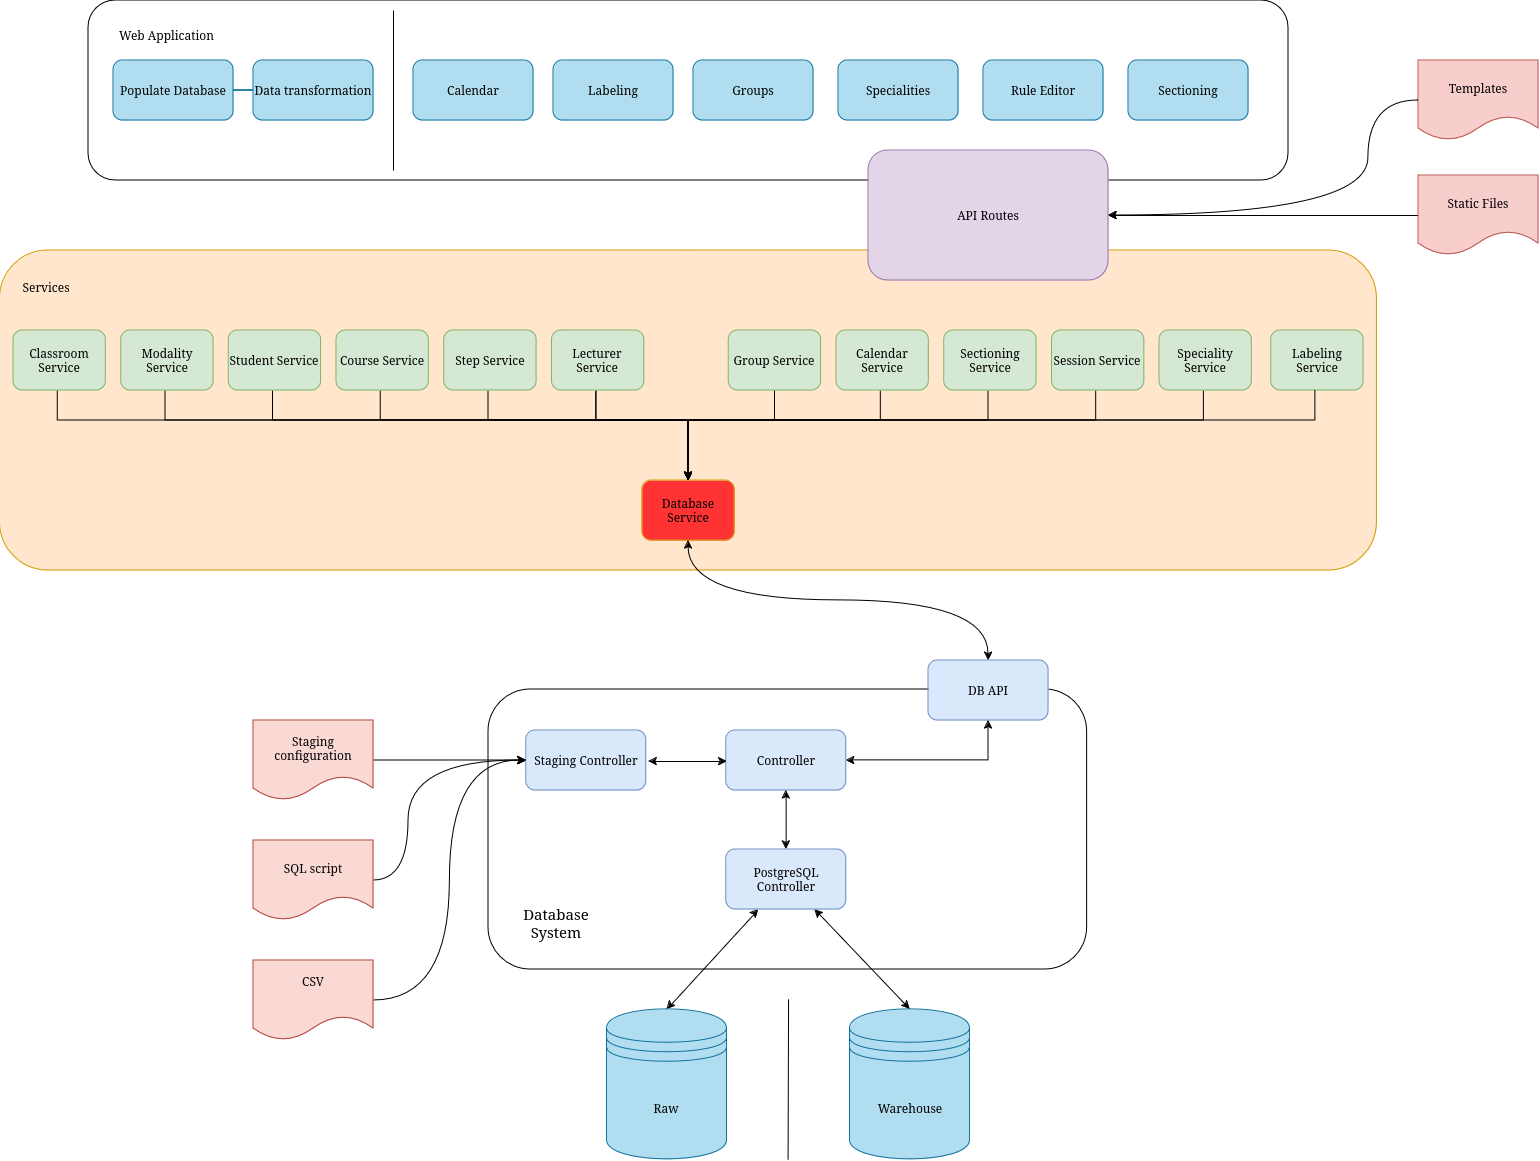

The diagram above was exported from draw.io. Its source (the exported page's mxGraphModel, read from the mxfile embedded in the PNG):
<mxGraphModel dx="3574" dy="2729" grid="1" gridSize="10" guides="1" tooltips="1" connect="1" arrows="1" fold="1" page="1" pageScale="1" pageWidth="827" pageHeight="1169" math="0" shadow="0">
  <root>
    <mxCell id="0" />
    <mxCell id="1" parent="0" />
    <mxCell id="kbrbBtdA9_MMHDIA-eiG-69" value="" style="group" vertex="1" connectable="0" parent="1">
      <mxGeometry x="-240" y="-140" width="1200" height="180" as="geometry" />
    </mxCell>
    <mxCell id="kbrbBtdA9_MMHDIA-eiG-65" value="" style="rounded=1;whiteSpace=wrap;html=1;fillColor=none;" vertex="1" parent="kbrbBtdA9_MMHDIA-eiG-69">
      <mxGeometry width="1200" height="180" as="geometry" />
    </mxCell>
    <mxCell id="kbrbBtdA9_MMHDIA-eiG-68" value="Web Application" style="text;html=1;align=center;verticalAlign=middle;whiteSpace=wrap;rounded=0;" vertex="1" parent="kbrbBtdA9_MMHDIA-eiG-69">
      <mxGeometry x="27" y="20" width="103" height="30" as="geometry" />
    </mxCell>
    <mxCell id="9" value="" style="endArrow=classic;html=1;exitX=0.5;exitY=1;startArrow=classic;startFill=1;exitDx=0;exitDy=0;entryX=0.5;entryY=0;entryDx=0;entryDy=0;" parent="1" target="8" edge="1">
      <mxGeometry width="50" height="50" relative="1" as="geometry">
        <mxPoint x="360" y="140" as="sourcePoint" />
        <mxPoint x="-10" y="-10" as="targetPoint" />
      </mxGeometry>
    </mxCell>
    <mxCell id="kbrbBtdA9_MMHDIA-eiG-106" style="rounded=0;orthogonalLoop=1;jettySize=auto;html=1;entryX=1;entryY=0.5;entryDx=0;entryDy=0;elbow=vertical;" edge="1" parent="1" source="13" target="7">
      <mxGeometry relative="1" as="geometry" />
    </mxCell>
    <mxCell id="13" value="Static Files" style="shape=document;whiteSpace=wrap;html=1;boundedLbl=1;fillColor=#f8cecc;strokeColor=#b85450;" parent="1" vertex="1">
      <mxGeometry x="1090" y="35" width="120" height="80" as="geometry" />
    </mxCell>
    <mxCell id="14" value="Templates" style="shape=document;whiteSpace=wrap;html=1;boundedLbl=1;fillColor=#f8cecc;strokeColor=#b85450;" parent="1" vertex="1">
      <mxGeometry x="1090" y="-80" width="120" height="80" as="geometry" />
    </mxCell>
    <mxCell id="16" value="" style="endArrow=classic;html=1;exitX=0;exitY=0.5;entryX=1;entryY=0.5;entryDx=0;entryDy=0;exitDx=0;exitDy=0;edgeStyle=orthogonalEdgeStyle;curved=1;" parent="1" source="14" target="7" edge="1">
      <mxGeometry width="50" height="50" relative="1" as="geometry">
        <mxPoint x="930" y="270" as="sourcePoint" />
        <mxPoint x="980" y="220" as="targetPoint" />
        <Array as="points">
          <mxPoint x="1040" y="-40" />
          <mxPoint x="1040" y="75" />
        </Array>
      </mxGeometry>
    </mxCell>
    <mxCell id="kbrbBtdA9_MMHDIA-eiG-52" value="Calendar " style="rounded=1;whiteSpace=wrap;html=1;fillColor=#b1ddf0;strokeColor=#10739e;" vertex="1" parent="1">
      <mxGeometry x="85" y="-80" width="120" height="60" as="geometry" />
    </mxCell>
    <mxCell id="kbrbBtdA9_MMHDIA-eiG-53" value="" style="endArrow=none;html=1;rounded=0;" edge="1" parent="1">
      <mxGeometry width="50" height="50" relative="1" as="geometry">
        <mxPoint x="65" y="30" as="sourcePoint" />
        <mxPoint x="65" y="-130" as="targetPoint" />
      </mxGeometry>
    </mxCell>
    <mxCell id="kbrbBtdA9_MMHDIA-eiG-54" value="Labeling" style="rounded=1;whiteSpace=wrap;html=1;fillColor=#b1ddf0;strokeColor=#10739e;" vertex="1" parent="1">
      <mxGeometry x="225" y="-80" width="120" height="60" as="geometry" />
    </mxCell>
    <mxCell id="kbrbBtdA9_MMHDIA-eiG-55" value="Groups" style="rounded=1;whiteSpace=wrap;html=1;fillColor=#b1ddf0;strokeColor=#10739e;" vertex="1" parent="1">
      <mxGeometry x="365" y="-80" width="120" height="60" as="geometry" />
    </mxCell>
    <mxCell id="kbrbBtdA9_MMHDIA-eiG-56" value="Specialities" style="rounded=1;whiteSpace=wrap;html=1;fillColor=#b1ddf0;strokeColor=#10739e;" vertex="1" parent="1">
      <mxGeometry x="510" y="-80" width="120" height="60" as="geometry" />
    </mxCell>
    <mxCell id="kbrbBtdA9_MMHDIA-eiG-57" value="Rule Editor" style="rounded=1;whiteSpace=wrap;html=1;fillColor=#b1ddf0;strokeColor=#10739e;" vertex="1" parent="1">
      <mxGeometry x="655" y="-80" width="120" height="60" as="geometry" />
    </mxCell>
    <mxCell id="kbrbBtdA9_MMHDIA-eiG-58" value="Sectioning" style="rounded=1;whiteSpace=wrap;html=1;fillColor=#b1ddf0;strokeColor=#10739e;" vertex="1" parent="1">
      <mxGeometry x="800" y="-80" width="120" height="60" as="geometry" />
    </mxCell>
    <mxCell id="kbrbBtdA9_MMHDIA-eiG-63" value="Populate Database" style="rounded=1;whiteSpace=wrap;html=1;fillColor=#b1ddf0;strokeColor=#10739e;" vertex="1" parent="1">
      <mxGeometry x="-215" y="-80" width="120" height="60" as="geometry" />
    </mxCell>
    <mxCell id="kbrbBtdA9_MMHDIA-eiG-74" style="edgeStyle=orthogonalEdgeStyle;rounded=0;orthogonalLoop=1;jettySize=auto;html=1;endArrow=none;endFill=0;fillColor=#b1ddf0;strokeColor=#10739e;" edge="1" parent="1" source="kbrbBtdA9_MMHDIA-eiG-64" target="kbrbBtdA9_MMHDIA-eiG-63">
      <mxGeometry relative="1" as="geometry" />
    </mxCell>
    <mxCell id="kbrbBtdA9_MMHDIA-eiG-64" value="&lt;div&gt;Data transformation&lt;/div&gt;" style="rounded=1;whiteSpace=wrap;html=1;fillColor=#b1ddf0;strokeColor=#10739e;" vertex="1" parent="1">
      <mxGeometry x="-75" y="-80" width="120" height="60" as="geometry" />
    </mxCell>
    <mxCell id="8" value="&lt;div align=&quot;left&quot;&gt;&lt;br&gt;&lt;/div&gt;&lt;div&gt;&lt;br&gt;&lt;/div&gt;&lt;div&gt;&lt;br&gt;&lt;/div&gt;&lt;div&gt;&lt;br&gt;&lt;/div&gt;&lt;div&gt;&lt;br&gt;&lt;/div&gt;&lt;div&gt;&lt;br&gt;&lt;/div&gt;&lt;div&gt;&lt;br&gt;&lt;/div&gt;&lt;div&gt;&lt;br&gt;&lt;/div&gt;&lt;div&gt;&lt;br&gt;&lt;/div&gt;&lt;div&gt;&lt;br&gt;&lt;/div&gt;&lt;div&gt;&lt;br&gt;&lt;/div&gt;&lt;div&gt;&lt;br&gt;&lt;/div&gt;&lt;div&gt;&lt;br&gt;&lt;/div&gt;" style="rounded=1;whiteSpace=wrap;html=1;fillColor=#ffe6cc;strokeColor=#d79b00;align=left;" parent="1" vertex="1">
      <mxGeometry x="-328.4576923076923" y="110" width="1376.923076923077" height="320" as="geometry" />
    </mxCell>
    <mxCell id="kbrbBtdA9_MMHDIA-eiG-50" value="Services" style="text;html=1;align=center;verticalAlign=middle;whiteSpace=wrap;rounded=0;" vertex="1" parent="1">
      <mxGeometry x="-308.6624930491196" y="122" width="53.660797034291015" height="50.52631578947368" as="geometry" />
    </mxCell>
    <mxCell id="kbrbBtdA9_MMHDIA-eiG-59" value="Labeling Service" style="rounded=1;whiteSpace=wrap;html=1;fillColor=#d5e8d4;strokeColor=#82b366;" vertex="1" parent="1">
      <mxGeometry x="942.6530769230772" y="190" width="92.3076923076923" height="60" as="geometry" />
    </mxCell>
    <mxCell id="3" value="Database Service" style="rounded=1;whiteSpace=wrap;html=1;fillColor=#FF3333;strokeColor=#d79b00;" parent="1" vertex="1">
      <mxGeometry x="313.85" y="340" width="92.3076923076923" height="60" as="geometry" />
    </mxCell>
    <mxCell id="kbrbBtdA9_MMHDIA-eiG-42" style="edgeStyle=orthogonalEdgeStyle;rounded=0;orthogonalLoop=1;jettySize=auto;html=1;entryX=0.5;entryY=0;entryDx=0;entryDy=0;" edge="1" parent="1" source="kbrbBtdA9_MMHDIA-eiG-17" target="3">
      <mxGeometry relative="1" as="geometry">
        <Array as="points">
          <mxPoint x="160.0038461538462" y="280" />
          <mxPoint x="360.0038461538462" y="280" />
        </Array>
      </mxGeometry>
    </mxCell>
    <mxCell id="kbrbBtdA9_MMHDIA-eiG-17" value="Step Service" style="rounded=1;whiteSpace=wrap;html=1;fillColor=#d5e8d4;strokeColor=#82b366;" vertex="1" parent="1">
      <mxGeometry x="115.73000000000002" y="190" width="92.3076923076923" height="60" as="geometry" />
    </mxCell>
    <mxCell id="kbrbBtdA9_MMHDIA-eiG-48" style="edgeStyle=orthogonalEdgeStyle;rounded=0;orthogonalLoop=1;jettySize=auto;html=1;entryX=0.5;entryY=0;entryDx=0;entryDy=0;" edge="1" parent="1" source="kbrbBtdA9_MMHDIA-eiG-18" target="3">
      <mxGeometry relative="1" as="geometry">
        <Array as="points">
          <mxPoint x="-270.76538461538456" y="280" />
          <mxPoint x="360.0038461538462" y="280" />
        </Array>
      </mxGeometry>
    </mxCell>
    <mxCell id="kbrbBtdA9_MMHDIA-eiG-18" value="Classroom Service" style="rounded=1;whiteSpace=wrap;html=1;fillColor=#d5e8d4;strokeColor=#82b366;" vertex="1" parent="1">
      <mxGeometry x="-315.03923076923076" y="190" width="92.3076923076923" height="60" as="geometry" />
    </mxCell>
    <mxCell id="kbrbBtdA9_MMHDIA-eiG-40" style="edgeStyle=orthogonalEdgeStyle;rounded=0;orthogonalLoop=1;jettySize=auto;html=1;entryX=0.5;entryY=0;entryDx=0;entryDy=0;" edge="1" parent="1" source="kbrbBtdA9_MMHDIA-eiG-20" target="3">
      <mxGeometry relative="1" as="geometry">
        <Array as="points">
          <mxPoint x="-163.07307692307697" y="280" />
          <mxPoint x="360.0038461538462" y="280" />
        </Array>
      </mxGeometry>
    </mxCell>
    <mxCell id="kbrbBtdA9_MMHDIA-eiG-20" value="Modality Service" style="rounded=1;whiteSpace=wrap;html=1;fillColor=#d5e8d4;strokeColor=#82b366;" vertex="1" parent="1">
      <mxGeometry x="-207.3469230769231" y="190" width="92.3076923076923" height="60" as="geometry" />
    </mxCell>
    <mxCell id="kbrbBtdA9_MMHDIA-eiG-41" style="edgeStyle=orthogonalEdgeStyle;rounded=0;orthogonalLoop=1;jettySize=auto;html=1;entryX=0.5;entryY=0;entryDx=0;entryDy=0;" edge="1" parent="1" source="kbrbBtdA9_MMHDIA-eiG-21" target="3">
      <mxGeometry relative="1" as="geometry">
        <Array as="points">
          <mxPoint x="-55.38076923076929" y="280" />
          <mxPoint x="360.0038461538462" y="280" />
        </Array>
      </mxGeometry>
    </mxCell>
    <mxCell id="kbrbBtdA9_MMHDIA-eiG-21" value="Student Service" style="rounded=1;whiteSpace=wrap;html=1;fillColor=#d5e8d4;strokeColor=#82b366;" vertex="1" parent="1">
      <mxGeometry x="-99.65461538461537" y="190" width="92.3076923076923" height="60" as="geometry" />
    </mxCell>
    <mxCell id="kbrbBtdA9_MMHDIA-eiG-47" style="edgeStyle=orthogonalEdgeStyle;rounded=0;orthogonalLoop=1;jettySize=auto;html=1;entryX=0.5;entryY=0;entryDx=0;entryDy=0;" edge="1" parent="1" source="kbrbBtdA9_MMHDIA-eiG-22" target="3">
      <mxGeometry relative="1" as="geometry">
        <Array as="points">
          <mxPoint x="52.311538461538476" y="280" />
          <mxPoint x="360.0038461538462" y="280" />
        </Array>
      </mxGeometry>
    </mxCell>
    <mxCell id="kbrbBtdA9_MMHDIA-eiG-22" value="Course Service" style="rounded=1;whiteSpace=wrap;html=1;fillColor=#d5e8d4;strokeColor=#82b366;" vertex="1" parent="1">
      <mxGeometry x="8.037692307692282" y="190" width="92.3076923076923" height="60" as="geometry" />
    </mxCell>
    <mxCell id="kbrbBtdA9_MMHDIA-eiG-36" style="edgeStyle=orthogonalEdgeStyle;rounded=0;orthogonalLoop=1;jettySize=auto;html=1;endArrow=none;endFill=0;" edge="1" parent="1" source="kbrbBtdA9_MMHDIA-eiG-23">
      <mxGeometry relative="1" as="geometry">
        <mxPoint x="360.0038461538462" y="340" as="targetPoint" />
        <Array as="points">
          <mxPoint x="875.3884615384616" y="280" />
          <mxPoint x="360.7730769230769" y="280" />
          <mxPoint x="360.7730769230769" y="340" />
        </Array>
      </mxGeometry>
    </mxCell>
    <mxCell id="kbrbBtdA9_MMHDIA-eiG-23" value="Speciality Service" style="rounded=1;whiteSpace=wrap;html=1;fillColor=#d5e8d4;strokeColor=#82b366;" vertex="1" parent="1">
      <mxGeometry x="831.1146153846157" y="190" width="92.3076923076923" height="60" as="geometry" />
    </mxCell>
    <mxCell id="kbrbBtdA9_MMHDIA-eiG-35" style="edgeStyle=orthogonalEdgeStyle;rounded=0;orthogonalLoop=1;jettySize=auto;html=1;endArrow=none;endFill=0;" edge="1" parent="1" source="kbrbBtdA9_MMHDIA-eiG-24">
      <mxGeometry relative="1" as="geometry">
        <mxPoint x="360.0038461538462" y="340" as="targetPoint" />
        <Array as="points">
          <mxPoint x="767.696153846154" y="280" />
          <mxPoint x="360.7730769230769" y="280" />
          <mxPoint x="360.7730769230769" y="340" />
        </Array>
      </mxGeometry>
    </mxCell>
    <mxCell id="kbrbBtdA9_MMHDIA-eiG-24" value="Session Service" style="rounded=1;whiteSpace=wrap;html=1;fillColor=#d5e8d4;strokeColor=#82b366;" vertex="1" parent="1">
      <mxGeometry x="723.4223076923076" y="190" width="92.3076923076923" height="60" as="geometry" />
    </mxCell>
    <mxCell id="kbrbBtdA9_MMHDIA-eiG-30" style="edgeStyle=orthogonalEdgeStyle;rounded=0;orthogonalLoop=1;jettySize=auto;html=1;entryX=0.5;entryY=0;entryDx=0;entryDy=0;" edge="1" parent="1" source="kbrbBtdA9_MMHDIA-eiG-25" target="3">
      <mxGeometry relative="1" as="geometry">
        <Array as="points">
          <mxPoint x="268" y="280" />
          <mxPoint x="360" y="280" />
        </Array>
      </mxGeometry>
    </mxCell>
    <mxCell id="kbrbBtdA9_MMHDIA-eiG-44" style="edgeStyle=orthogonalEdgeStyle;rounded=0;orthogonalLoop=1;jettySize=auto;html=1;endArrow=none;endFill=0;" edge="1" parent="1" source="kbrbBtdA9_MMHDIA-eiG-25">
      <mxGeometry relative="1" as="geometry">
        <mxPoint x="360.0038461538462" y="340" as="targetPoint" />
        <Array as="points">
          <mxPoint x="267.69615384615383" y="280" />
          <mxPoint x="360.7730769230769" y="280" />
          <mxPoint x="360.7730769230769" y="340" />
        </Array>
      </mxGeometry>
    </mxCell>
    <mxCell id="kbrbBtdA9_MMHDIA-eiG-25" value="Lecturer Service" style="rounded=1;whiteSpace=wrap;html=1;fillColor=#d5e8d4;strokeColor=#82b366;" vertex="1" parent="1">
      <mxGeometry x="223.42230769230764" y="190" width="92.3076923076923" height="60" as="geometry" />
    </mxCell>
    <mxCell id="kbrbBtdA9_MMHDIA-eiG-31" style="edgeStyle=orthogonalEdgeStyle;rounded=0;orthogonalLoop=1;jettySize=auto;html=1;entryX=0.5;entryY=0;entryDx=0;entryDy=0;" edge="1" parent="1" source="kbrbBtdA9_MMHDIA-eiG-27" target="3">
      <mxGeometry relative="1" as="geometry">
        <Array as="points">
          <mxPoint x="446" y="280" />
          <mxPoint x="360" y="280" />
        </Array>
      </mxGeometry>
    </mxCell>
    <mxCell id="kbrbBtdA9_MMHDIA-eiG-27" value="Group Service" style="rounded=1;whiteSpace=wrap;html=1;fillColor=#d5e8d4;strokeColor=#82b366;" vertex="1" parent="1">
      <mxGeometry x="400.3453846153848" y="190" width="92.3076923076923" height="60" as="geometry" />
    </mxCell>
    <mxCell id="kbrbBtdA9_MMHDIA-eiG-33" style="edgeStyle=orthogonalEdgeStyle;rounded=0;orthogonalLoop=1;jettySize=auto;html=1;entryX=0.5;entryY=0;entryDx=0;entryDy=0;" edge="1" parent="1" source="kbrbBtdA9_MMHDIA-eiG-28" target="3">
      <mxGeometry relative="1" as="geometry">
        <Array as="points">
          <mxPoint x="552.3115384615384" y="280" />
          <mxPoint x="360.0038461538462" y="280" />
        </Array>
      </mxGeometry>
    </mxCell>
    <mxCell id="kbrbBtdA9_MMHDIA-eiG-28" value="Calendar Service" style="rounded=1;whiteSpace=wrap;html=1;fillColor=#d5e8d4;strokeColor=#82b366;" vertex="1" parent="1">
      <mxGeometry x="508.0376923076924" y="190" width="92.3076923076923" height="60" as="geometry" />
    </mxCell>
    <mxCell id="kbrbBtdA9_MMHDIA-eiG-34" style="edgeStyle=orthogonalEdgeStyle;rounded=0;orthogonalLoop=1;jettySize=auto;html=1;endArrow=none;endFill=0;" edge="1" parent="1" source="kbrbBtdA9_MMHDIA-eiG-29">
      <mxGeometry relative="1" as="geometry">
        <mxPoint x="360.0038461538462" y="340" as="targetPoint" />
        <Array as="points">
          <mxPoint x="660.0038461538462" y="280" />
          <mxPoint x="360.7730769230769" y="280" />
          <mxPoint x="360.7730769230769" y="340" />
        </Array>
      </mxGeometry>
    </mxCell>
    <mxCell id="kbrbBtdA9_MMHDIA-eiG-29" value="Sectioning Service" style="rounded=1;whiteSpace=wrap;html=1;fillColor=#d5e8d4;strokeColor=#82b366;" vertex="1" parent="1">
      <mxGeometry x="615.73" y="190" width="92.3076923076923" height="60" as="geometry" />
    </mxCell>
    <mxCell id="kbrbBtdA9_MMHDIA-eiG-60" style="edgeStyle=orthogonalEdgeStyle;rounded=0;orthogonalLoop=1;jettySize=auto;html=1;entryX=0.5;entryY=0;entryDx=0;entryDy=0;" edge="1" parent="1" source="kbrbBtdA9_MMHDIA-eiG-59" target="3">
      <mxGeometry relative="1" as="geometry">
        <Array as="points">
          <mxPoint x="986.9269230769232" y="280" />
          <mxPoint x="360.0038461538462" y="280" />
        </Array>
      </mxGeometry>
    </mxCell>
    <mxCell id="kbrbBtdA9_MMHDIA-eiG-77" style="rounded=0;orthogonalLoop=1;jettySize=auto;html=1;entryX=0.5;entryY=0;entryDx=0;entryDy=0;exitX=0.5;exitY=1;exitDx=0;exitDy=0;startArrow=classic;startFill=1;edgeStyle=orthogonalEdgeStyle;curved=1;" edge="1" parent="1" source="3" target="kbrbBtdA9_MMHDIA-eiG-82">
      <mxGeometry relative="1" as="geometry" />
    </mxCell>
    <mxCell id="7" value="API Routes" style="rounded=1;whiteSpace=wrap;html=1;fillColor=#e1d5e7;strokeColor=#9673a6;" parent="1" vertex="1">
      <mxGeometry x="540" y="10" width="240" height="130" as="geometry" />
    </mxCell>
    <mxCell id="kbrbBtdA9_MMHDIA-eiG-92" value="" style="endArrow=none;html=1;rounded=0;" edge="1" parent="1">
      <mxGeometry width="50" height="50" relative="1" as="geometry">
        <mxPoint x="459.59000000000003" y="1018.8800000000001" as="sourcePoint" />
        <mxPoint x="460.06000000000006" y="858.88" as="targetPoint" />
      </mxGeometry>
    </mxCell>
    <mxCell id="kbrbBtdA9_MMHDIA-eiG-93" value="Raw" style="shape=datastore;whiteSpace=wrap;html=1;fillColor=#b1ddf0;strokeColor=#10739e;" vertex="1" parent="1">
      <mxGeometry x="278.47" y="868.88" width="120" height="150" as="geometry" />
    </mxCell>
    <mxCell id="kbrbBtdA9_MMHDIA-eiG-94" value="Warehouse" style="shape=datastore;whiteSpace=wrap;html=1;fillColor=#b1ddf0;strokeColor=#10739e;" vertex="1" parent="1">
      <mxGeometry x="521.54" y="868.88" width="120" height="150" as="geometry" />
    </mxCell>
    <mxCell id="kbrbBtdA9_MMHDIA-eiG-95" style="rounded=0;orthogonalLoop=1;jettySize=auto;html=1;entryX=0.5;entryY=0;entryDx=0;entryDy=0;startArrow=classic;startFill=1;" edge="1" parent="1" source="kbrbBtdA9_MMHDIA-eiG-84" target="kbrbBtdA9_MMHDIA-eiG-93">
      <mxGeometry relative="1" as="geometry" />
    </mxCell>
    <mxCell id="kbrbBtdA9_MMHDIA-eiG-96" style="rounded=0;orthogonalLoop=1;jettySize=auto;html=1;entryX=0.5;entryY=0;entryDx=0;entryDy=0;endArrow=classic;endFill=1;startArrow=classic;startFill=1;" edge="1" parent="1" source="kbrbBtdA9_MMHDIA-eiG-84" target="kbrbBtdA9_MMHDIA-eiG-94">
      <mxGeometry relative="1" as="geometry" />
    </mxCell>
    <mxCell id="kbrbBtdA9_MMHDIA-eiG-75" value="" style="rounded=1;whiteSpace=wrap;html=1;fillColor=none;" vertex="1" parent="1">
      <mxGeometry x="160" y="548.88" width="598.62" height="280" as="geometry" />
    </mxCell>
    <mxCell id="kbrbBtdA9_MMHDIA-eiG-81" value="Database System" style="text;html=1;align=center;verticalAlign=middle;whiteSpace=wrap;rounded=0;fontSize=15;" vertex="1" parent="1">
      <mxGeometry x="190" y="768.885" width="75.6" height="26.25" as="geometry" />
    </mxCell>
    <mxCell id="kbrbBtdA9_MMHDIA-eiG-90" value="Staging Controller" style="rounded=1;whiteSpace=wrap;html=1;fillColor=#dae8fc;strokeColor=#6c8ebf;" vertex="1" parent="1">
      <mxGeometry x="197.78000000000003" y="590" width="120" height="60" as="geometry" />
    </mxCell>
    <mxCell id="kbrbBtdA9_MMHDIA-eiG-82" value="DB API" style="rounded=1;whiteSpace=wrap;html=1;fillColor=#dae8fc;strokeColor=#6c8ebf;" vertex="1" parent="1">
      <mxGeometry x="600" y="520" width="120" height="60" as="geometry" />
    </mxCell>
    <mxCell id="kbrbBtdA9_MMHDIA-eiG-85" style="edgeStyle=orthogonalEdgeStyle;rounded=0;orthogonalLoop=1;jettySize=auto;html=1;startArrow=classic;startFill=1;" edge="1" parent="1" source="kbrbBtdA9_MMHDIA-eiG-83" target="kbrbBtdA9_MMHDIA-eiG-82">
      <mxGeometry relative="1" as="geometry" />
    </mxCell>
    <mxCell id="kbrbBtdA9_MMHDIA-eiG-83" value="Controller" style="rounded=1;whiteSpace=wrap;html=1;fillColor=#dae8fc;strokeColor=#6c8ebf;" vertex="1" parent="1">
      <mxGeometry x="397.63000000000005" y="590" width="120" height="60" as="geometry" />
    </mxCell>
    <mxCell id="kbrbBtdA9_MMHDIA-eiG-91" style="edgeStyle=orthogonalEdgeStyle;rounded=0;orthogonalLoop=1;jettySize=auto;html=1;startArrow=classic;startFill=1;" edge="1" parent="1">
      <mxGeometry relative="1" as="geometry">
        <mxPoint x="320.1600000000005" y="621" as="sourcePoint" />
        <mxPoint x="398.6300000000003" y="621" as="targetPoint" />
      </mxGeometry>
    </mxCell>
    <mxCell id="kbrbBtdA9_MMHDIA-eiG-84" value="PostgreSQL Controller" style="rounded=1;whiteSpace=wrap;html=1;fillColor=#dae8fc;strokeColor=#6c8ebf;" vertex="1" parent="1">
      <mxGeometry x="397.63000000000005" y="708.88" width="120" height="60" as="geometry" />
    </mxCell>
    <mxCell id="kbrbBtdA9_MMHDIA-eiG-88" style="edgeStyle=orthogonalEdgeStyle;rounded=0;orthogonalLoop=1;jettySize=auto;html=1;startArrow=classic;startFill=1;" edge="1" parent="1" source="kbrbBtdA9_MMHDIA-eiG-83" target="kbrbBtdA9_MMHDIA-eiG-84">
      <mxGeometry relative="1" as="geometry" />
    </mxCell>
    <mxCell id="kbrbBtdA9_MMHDIA-eiG-102" style="edgeStyle=orthogonalEdgeStyle;rounded=0;orthogonalLoop=1;jettySize=auto;html=1;entryX=0;entryY=0.5;entryDx=0;entryDy=0;curved=1;" edge="1" parent="1" source="kbrbBtdA9_MMHDIA-eiG-97" target="kbrbBtdA9_MMHDIA-eiG-90">
      <mxGeometry relative="1" as="geometry" />
    </mxCell>
    <mxCell id="kbrbBtdA9_MMHDIA-eiG-97" value="Staging configuration" style="shape=document;whiteSpace=wrap;html=1;boundedLbl=1;fillColor=#fad9d5;strokeColor=#ae4132;" vertex="1" parent="1">
      <mxGeometry x="-75.00000000000001" y="580" width="120" height="80" as="geometry" />
    </mxCell>
    <mxCell id="kbrbBtdA9_MMHDIA-eiG-101" style="edgeStyle=orthogonalEdgeStyle;rounded=0;orthogonalLoop=1;jettySize=auto;html=1;entryX=0;entryY=0.5;entryDx=0;entryDy=0;curved=1;" edge="1" parent="1" source="kbrbBtdA9_MMHDIA-eiG-98" target="kbrbBtdA9_MMHDIA-eiG-90">
      <mxGeometry relative="1" as="geometry">
        <Array as="points">
          <mxPoint x="80" y="740" />
          <mxPoint x="80" y="620" />
        </Array>
      </mxGeometry>
    </mxCell>
    <mxCell id="kbrbBtdA9_MMHDIA-eiG-98" value="SQL script" style="shape=document;whiteSpace=wrap;html=1;boundedLbl=1;fillColor=#fad9d5;strokeColor=#ae4132;" vertex="1" parent="1">
      <mxGeometry x="-75.00000000000003" y="700" width="120" height="80" as="geometry" />
    </mxCell>
    <mxCell id="kbrbBtdA9_MMHDIA-eiG-100" style="rounded=0;orthogonalLoop=1;jettySize=auto;html=1;entryX=0;entryY=0.5;entryDx=0;entryDy=0;edgeStyle=orthogonalEdgeStyle;curved=1;" edge="1" parent="1" source="kbrbBtdA9_MMHDIA-eiG-99" target="kbrbBtdA9_MMHDIA-eiG-90">
      <mxGeometry relative="1" as="geometry" />
    </mxCell>
    <mxCell id="kbrbBtdA9_MMHDIA-eiG-99" value="&lt;div&gt;CSV&lt;/div&gt;&lt;div&gt;&lt;br&gt;&lt;/div&gt;" style="shape=document;whiteSpace=wrap;html=1;boundedLbl=1;fillColor=#fad9d5;strokeColor=#ae4132;" vertex="1" parent="1">
      <mxGeometry x="-75.00000000000001" y="820" width="120" height="80" as="geometry" />
    </mxCell>
  </root>
</mxGraphModel>